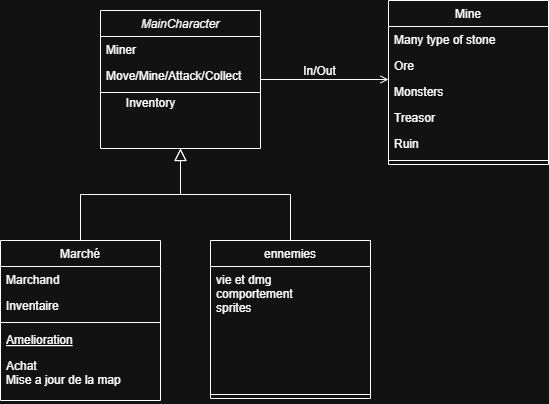

The diagram above was exported from draw.io. Its source (the exported page's mxGraphModel, read from the mxfile embedded in the PNG):
<mxGraphModel dx="2074" dy="780" grid="1" gridSize="10" guides="1" tooltips="1" connect="1" arrows="1" fold="1" page="1" pageScale="1" pageWidth="827" pageHeight="1169" math="0" shadow="0">
  <root>
    <mxCell id="WIyWlLk6GJQsqaUBKTNV-0" />
    <mxCell id="WIyWlLk6GJQsqaUBKTNV-1" parent="WIyWlLk6GJQsqaUBKTNV-0" />
    <mxCell id="zkfFHV4jXpPFQw0GAbJ--0" value="MainCharacter" style="swimlane;fontStyle=2;align=center;verticalAlign=top;childLayout=stackLayout;horizontal=1;startSize=26;horizontalStack=0;resizeParent=1;resizeLast=0;collapsible=1;marginBottom=0;rounded=0;shadow=0;strokeWidth=1;" parent="WIyWlLk6GJQsqaUBKTNV-1" vertex="1">
      <mxGeometry x="220" y="130" width="160" height="138" as="geometry">
        <mxRectangle x="230" y="140" width="160" height="26" as="alternateBounds" />
      </mxGeometry>
    </mxCell>
    <mxCell id="zkfFHV4jXpPFQw0GAbJ--1" value="Miner" style="text;align=left;verticalAlign=top;spacingLeft=4;spacingRight=4;overflow=hidden;rotatable=0;points=[[0,0.5],[1,0.5]];portConstraint=eastwest;" parent="zkfFHV4jXpPFQw0GAbJ--0" vertex="1">
      <mxGeometry y="26" width="160" height="26" as="geometry" />
    </mxCell>
    <mxCell id="zkfFHV4jXpPFQw0GAbJ--2" value="Move/Mine/Attack/Collect" style="text;align=left;verticalAlign=top;spacingLeft=4;spacingRight=4;overflow=hidden;rotatable=0;points=[[0,0.5],[1,0.5]];portConstraint=eastwest;rounded=0;shadow=0;html=0;" parent="zkfFHV4jXpPFQw0GAbJ--0" vertex="1">
      <mxGeometry y="52" width="160" height="26" as="geometry" />
    </mxCell>
    <mxCell id="zkfFHV4jXpPFQw0GAbJ--4" value="" style="line;html=1;strokeWidth=1;align=left;verticalAlign=middle;spacingTop=-1;spacingLeft=3;spacingRight=3;rotatable=0;labelPosition=right;points=[];portConstraint=eastwest;" parent="zkfFHV4jXpPFQw0GAbJ--0" vertex="1">
      <mxGeometry y="78" width="160" height="8" as="geometry" />
    </mxCell>
    <mxCell id="zkfFHV4jXpPFQw0GAbJ--6" value="Marché" style="swimlane;fontStyle=0;align=center;verticalAlign=top;childLayout=stackLayout;horizontal=1;startSize=26;horizontalStack=0;resizeParent=1;resizeLast=0;collapsible=1;marginBottom=0;rounded=0;shadow=0;strokeWidth=1;" parent="WIyWlLk6GJQsqaUBKTNV-1" vertex="1">
      <mxGeometry x="120" y="360" width="160" height="160" as="geometry">
        <mxRectangle x="130" y="380" width="160" height="26" as="alternateBounds" />
      </mxGeometry>
    </mxCell>
    <mxCell id="zkfFHV4jXpPFQw0GAbJ--7" value="Marchand" style="text;align=left;verticalAlign=top;spacingLeft=4;spacingRight=4;overflow=hidden;rotatable=0;points=[[0,0.5],[1,0.5]];portConstraint=eastwest;" parent="zkfFHV4jXpPFQw0GAbJ--6" vertex="1">
      <mxGeometry y="26" width="160" height="26" as="geometry" />
    </mxCell>
    <mxCell id="zkfFHV4jXpPFQw0GAbJ--8" value="Inventaire" style="text;align=left;verticalAlign=top;spacingLeft=4;spacingRight=4;overflow=hidden;rotatable=0;points=[[0,0.5],[1,0.5]];portConstraint=eastwest;rounded=0;shadow=0;html=0;" parent="zkfFHV4jXpPFQw0GAbJ--6" vertex="1">
      <mxGeometry y="52" width="160" height="26" as="geometry" />
    </mxCell>
    <mxCell id="zkfFHV4jXpPFQw0GAbJ--9" value="" style="line;html=1;strokeWidth=1;align=left;verticalAlign=middle;spacingTop=-1;spacingLeft=3;spacingRight=3;rotatable=0;labelPosition=right;points=[];portConstraint=eastwest;" parent="zkfFHV4jXpPFQw0GAbJ--6" vertex="1">
      <mxGeometry y="78" width="160" height="8" as="geometry" />
    </mxCell>
    <mxCell id="zkfFHV4jXpPFQw0GAbJ--10" value="Amelioration" style="text;align=left;verticalAlign=top;spacingLeft=4;spacingRight=4;overflow=hidden;rotatable=0;points=[[0,0.5],[1,0.5]];portConstraint=eastwest;fontStyle=4" parent="zkfFHV4jXpPFQw0GAbJ--6" vertex="1">
      <mxGeometry y="86" width="160" height="26" as="geometry" />
    </mxCell>
    <mxCell id="zkfFHV4jXpPFQw0GAbJ--11" value="Achat&#10;Mise a jour de la map" style="text;align=left;verticalAlign=top;spacingLeft=4;spacingRight=4;overflow=hidden;rotatable=0;points=[[0,0.5],[1,0.5]];portConstraint=eastwest;" parent="zkfFHV4jXpPFQw0GAbJ--6" vertex="1">
      <mxGeometry y="112" width="160" height="48" as="geometry" />
    </mxCell>
    <mxCell id="zkfFHV4jXpPFQw0GAbJ--12" value="" style="endArrow=block;endSize=10;endFill=0;shadow=0;strokeWidth=1;rounded=0;curved=0;edgeStyle=elbowEdgeStyle;elbow=vertical;" parent="WIyWlLk6GJQsqaUBKTNV-1" source="zkfFHV4jXpPFQw0GAbJ--6" target="zkfFHV4jXpPFQw0GAbJ--0" edge="1">
      <mxGeometry width="160" relative="1" as="geometry">
        <mxPoint x="200" y="203" as="sourcePoint" />
        <mxPoint x="200" y="203" as="targetPoint" />
      </mxGeometry>
    </mxCell>
    <mxCell id="zkfFHV4jXpPFQw0GAbJ--13" value="ennemies" style="swimlane;fontStyle=0;align=center;verticalAlign=top;childLayout=stackLayout;horizontal=1;startSize=26;horizontalStack=0;resizeParent=1;resizeLast=0;collapsible=1;marginBottom=0;rounded=0;shadow=0;strokeWidth=1;" parent="WIyWlLk6GJQsqaUBKTNV-1" vertex="1">
      <mxGeometry x="330" y="360" width="160" height="158" as="geometry">
        <mxRectangle x="340" y="380" width="170" height="26" as="alternateBounds" />
      </mxGeometry>
    </mxCell>
    <mxCell id="zkfFHV4jXpPFQw0GAbJ--14" value="vie et dmg &#10;comportement &#10;sprites" style="text;align=left;verticalAlign=top;spacingLeft=4;spacingRight=4;overflow=hidden;rotatable=0;points=[[0,0.5],[1,0.5]];portConstraint=eastwest;" parent="zkfFHV4jXpPFQw0GAbJ--13" vertex="1">
      <mxGeometry y="26" width="160" height="124" as="geometry" />
    </mxCell>
    <mxCell id="zkfFHV4jXpPFQw0GAbJ--15" value="" style="line;html=1;strokeWidth=1;align=left;verticalAlign=middle;spacingTop=-1;spacingLeft=3;spacingRight=3;rotatable=0;labelPosition=right;points=[];portConstraint=eastwest;" parent="zkfFHV4jXpPFQw0GAbJ--13" vertex="1">
      <mxGeometry y="150" width="160" height="8" as="geometry" />
    </mxCell>
    <mxCell id="zkfFHV4jXpPFQw0GAbJ--16" value="" style="endArrow=block;endSize=10;endFill=0;shadow=0;strokeWidth=1;rounded=0;curved=0;edgeStyle=elbowEdgeStyle;elbow=vertical;" parent="WIyWlLk6GJQsqaUBKTNV-1" source="zkfFHV4jXpPFQw0GAbJ--13" target="zkfFHV4jXpPFQw0GAbJ--0" edge="1">
      <mxGeometry width="160" relative="1" as="geometry">
        <mxPoint x="210" y="373" as="sourcePoint" />
        <mxPoint x="310" y="271" as="targetPoint" />
      </mxGeometry>
    </mxCell>
    <mxCell id="zkfFHV4jXpPFQw0GAbJ--17" value="Mine" style="swimlane;fontStyle=0;align=center;verticalAlign=top;childLayout=stackLayout;horizontal=1;startSize=26;horizontalStack=0;resizeParent=1;resizeLast=0;collapsible=1;marginBottom=0;rounded=0;shadow=0;strokeWidth=1;" parent="WIyWlLk6GJQsqaUBKTNV-1" vertex="1">
      <mxGeometry x="508" y="120" width="160" height="164" as="geometry">
        <mxRectangle x="550" y="140" width="160" height="26" as="alternateBounds" />
      </mxGeometry>
    </mxCell>
    <mxCell id="zkfFHV4jXpPFQw0GAbJ--18" value="Many type of stone" style="text;align=left;verticalAlign=top;spacingLeft=4;spacingRight=4;overflow=hidden;rotatable=0;points=[[0,0.5],[1,0.5]];portConstraint=eastwest;" parent="zkfFHV4jXpPFQw0GAbJ--17" vertex="1">
      <mxGeometry y="26" width="160" height="26" as="geometry" />
    </mxCell>
    <mxCell id="zkfFHV4jXpPFQw0GAbJ--19" value="Ore    " style="text;align=left;verticalAlign=top;spacingLeft=4;spacingRight=4;overflow=hidden;rotatable=0;points=[[0,0.5],[1,0.5]];portConstraint=eastwest;rounded=0;shadow=0;html=0;" parent="zkfFHV4jXpPFQw0GAbJ--17" vertex="1">
      <mxGeometry y="52" width="160" height="26" as="geometry" />
    </mxCell>
    <mxCell id="zkfFHV4jXpPFQw0GAbJ--20" value="Monsters" style="text;align=left;verticalAlign=top;spacingLeft=4;spacingRight=4;overflow=hidden;rotatable=0;points=[[0,0.5],[1,0.5]];portConstraint=eastwest;rounded=0;shadow=0;html=0;" parent="zkfFHV4jXpPFQw0GAbJ--17" vertex="1">
      <mxGeometry y="78" width="160" height="26" as="geometry" />
    </mxCell>
    <mxCell id="zkfFHV4jXpPFQw0GAbJ--21" value="Treasor" style="text;align=left;verticalAlign=top;spacingLeft=4;spacingRight=4;overflow=hidden;rotatable=0;points=[[0,0.5],[1,0.5]];portConstraint=eastwest;rounded=0;shadow=0;html=0;" parent="zkfFHV4jXpPFQw0GAbJ--17" vertex="1">
      <mxGeometry y="104" width="160" height="26" as="geometry" />
    </mxCell>
    <mxCell id="zkfFHV4jXpPFQw0GAbJ--22" value="Ruin" style="text;align=left;verticalAlign=top;spacingLeft=4;spacingRight=4;overflow=hidden;rotatable=0;points=[[0,0.5],[1,0.5]];portConstraint=eastwest;rounded=0;shadow=0;html=0;" parent="zkfFHV4jXpPFQw0GAbJ--17" vertex="1">
      <mxGeometry y="130" width="160" height="26" as="geometry" />
    </mxCell>
    <mxCell id="zkfFHV4jXpPFQw0GAbJ--23" value="" style="line;html=1;strokeWidth=1;align=left;verticalAlign=middle;spacingTop=-1;spacingLeft=3;spacingRight=3;rotatable=0;labelPosition=right;points=[];portConstraint=eastwest;" parent="zkfFHV4jXpPFQw0GAbJ--17" vertex="1">
      <mxGeometry y="156" width="160" height="8" as="geometry" />
    </mxCell>
    <mxCell id="zkfFHV4jXpPFQw0GAbJ--26" value="" style="endArrow=open;shadow=0;strokeWidth=1;rounded=0;curved=0;endFill=1;edgeStyle=elbowEdgeStyle;elbow=vertical;" parent="WIyWlLk6GJQsqaUBKTNV-1" source="zkfFHV4jXpPFQw0GAbJ--0" target="zkfFHV4jXpPFQw0GAbJ--17" edge="1">
      <mxGeometry x="0.5" y="41" relative="1" as="geometry">
        <mxPoint x="380" y="192" as="sourcePoint" />
        <mxPoint x="540" y="192" as="targetPoint" />
        <mxPoint x="-40" y="32" as="offset" />
      </mxGeometry>
    </mxCell>
    <mxCell id="zkfFHV4jXpPFQw0GAbJ--27" value="" style="resizable=0;align=left;verticalAlign=bottom;labelBackgroundColor=none;fontSize=12;" parent="zkfFHV4jXpPFQw0GAbJ--26" connectable="0" vertex="1">
      <mxGeometry x="-1" relative="1" as="geometry">
        <mxPoint y="4" as="offset" />
      </mxGeometry>
    </mxCell>
    <mxCell id="zkfFHV4jXpPFQw0GAbJ--28" value="" style="resizable=0;align=right;verticalAlign=bottom;labelBackgroundColor=none;fontSize=12;" parent="zkfFHV4jXpPFQw0GAbJ--26" connectable="0" vertex="1">
      <mxGeometry x="1" relative="1" as="geometry">
        <mxPoint x="-7" y="4" as="offset" />
      </mxGeometry>
    </mxCell>
    <mxCell id="zkfFHV4jXpPFQw0GAbJ--29" value="In/Out" style="text;html=1;resizable=0;points=[];;align=center;verticalAlign=middle;labelBackgroundColor=none;rounded=0;shadow=0;strokeWidth=1;fontSize=12;" parent="zkfFHV4jXpPFQw0GAbJ--26" vertex="1" connectable="0">
      <mxGeometry x="0.5" y="49" relative="1" as="geometry">
        <mxPoint x="-38" y="40" as="offset" />
      </mxGeometry>
    </mxCell>
    <mxCell id="bt5WuQ3YeThbzXrKbP92-0" value="Inventory" style="text;html=1;align=center;verticalAlign=middle;resizable=0;points=[];autosize=1;strokeColor=none;fillColor=none;" parent="WIyWlLk6GJQsqaUBKTNV-1" vertex="1">
      <mxGeometry x="235" y="208" width="70" height="30" as="geometry" />
    </mxCell>
  </root>
</mxGraphModel>